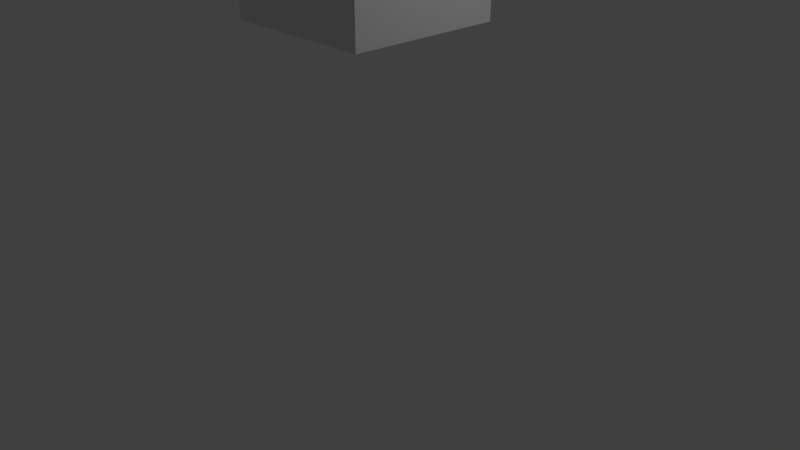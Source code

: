 # Source: CreateUI.blend  (saved by Blender 2.79.0; exported with 4.5.12 LTS)
import bpy
from mathutils import Matrix  # noqa: F401  (used for matrix-valued properties, if any)

bpy.ops.wm.read_factory_settings(use_empty=True)
scene = bpy.context.scene
scene.name = 'Scene'

# ---- collections
col_collection_1 = bpy.data.collections.new('Collection 1'); scene.collection.children.link(col_collection_1)

# ---- materials (node trees are filled in below, after node groups)
mat_material = bpy.data.materials.new('Material')
mat_material.alpha_threshold = 0.0
mat_material.use_transparent_shadow = False
mat_material.roughness = 0.5
mat_material.line_color = (0.0, 0.0, 0.0, 1.0)

# ---- material node trees

# ---- world
world_world = bpy.data.worlds.new('World'); scene.world = world_world
world_world.color = (0.05088, 0.05088, 0.05088)
world_world.use_sun_shadow = False
world_world.sun_shadow_jitter_overblur = 0.0
world_world.cycles.sampling_method = 'MANUAL'

# ---- cameras
cam_camera = bpy.data.cameras.new('Camera')
cam_camera.clip_end = 100.0
cam_camera.lens = 35.0
cam_camera.sensor_width = 32.0
cam_camera.sensor_height = 18.0
cam_camera.ortho_scale = 7.314
cam_camera.dof.focus_distance = 0.0
cam_camera.dof.aperture_fstop = 128.0

# ---- lights
light_lamp = bpy.data.lights.new('Lamp', 'POINT')
light_lamp.transmission_factor = 0.0
light_lamp.cutoff_distance = 30.0
light_lamp.energy = 100.0
light_lamp.shadow_buffer_clip_start = 1.001
light_lamp.shadow_soft_size = 0.1
light_lamp.shadow_maximum_resolution = 0.006
light_lamp.use_absolute_resolution = True

# ---- meshes
me_cube = bpy.data.meshes.new('Cube')
me_cube.from_pydata([(1.0, 1.0, -1.0), (1.0, -1.0, -1.0), (-1.0, -1.0, -1.0), (-1.0, 1.0, -1.0), (1.0, 1.0, 1.0), (1.0, -1.0, 1.0), (-1.0, -1.0, 1.0), (-1.0, 1.0, 1.0)], [], [(0, 1, 2, 3), (4, 7, 6, 5), (0, 4, 5, 1), (1, 5, 6, 2), (2, 6, 7, 3), (4, 0, 3, 7)])
me_cube.materials.append(mat_material)
me_cube.use_remesh_preserve_volume = False
me_cube.use_remesh_preserve_attributes = False
me_cube.use_mirror_vertex_groups = False
me_cube.update()

# ---- objects
ob_cube = bpy.data.objects.new('Cube', me_cube)
ob_lamp = bpy.data.objects.new('Lamp', light_lamp)
ob_camera = bpy.data.objects.new('Camera', cam_camera)

# ---- transforms, parenting, visibility, modifiers, constraints
ob_cube.location = (0.0, 0.0, 4.0)
ob_cube.lock_rotations_4d = False
ob_cube.empty_display_type = 'ARROWS'
ob_cube.lineart.crease_threshold = 0.0
ob_lamp.location = (4.076, 1.005, 5.904)
ob_lamp.rotation_euler = (0.6503, 0.05522, 1.866)
ob_lamp.lock_rotations_4d = False
ob_lamp.empty_display_type = 'ARROWS'
ob_lamp.color = (0.0, 0.0, 0.0, 0.0)
ob_lamp.lineart.crease_threshold = 0.0
ob_camera.location = (7.481, -6.508, 5.344)
ob_camera.rotation_euler = (1.109, 0.0, 0.8149)
ob_camera.lock_rotations_4d = False
ob_camera.empty_display_type = 'ARROWS'
ob_camera.color = (0.0, 0.0, 0.0, 0.0)
ob_camera.display_type = 'WIRE'
ob_camera.lineart.crease_threshold = 0.0

# ---- collection membership
col_collection_1.objects.link(ob_cube)
col_collection_1.objects.link(ob_lamp)
col_collection_1.objects.link(ob_camera)

# ---- scene / render settings (as saved in the file)
scene.camera = ob_camera
scene.frame_start = 1; scene.frame_end = 250; scene.frame_set(1)
scene.render.engine = 'BLENDER_EEVEE_NEXT'
scene.render.resolution_percentage = 50
scene.render.dither_intensity = 0.0
scene.cycles.use_denoising = False
scene.cycles.samples = 128
scene.cycles.sampling_pattern = 'TABULATED_SOBOL'
scene.cycles.use_adaptive_sampling = False
scene.cycles.use_light_tree = False
scene.cycles.blur_glossy = 0.0
scene.cycles.sample_clamp_indirect = 0.0
scene.view_settings.view_transform = 'Standard'
bpy.context.view_layer.update()
